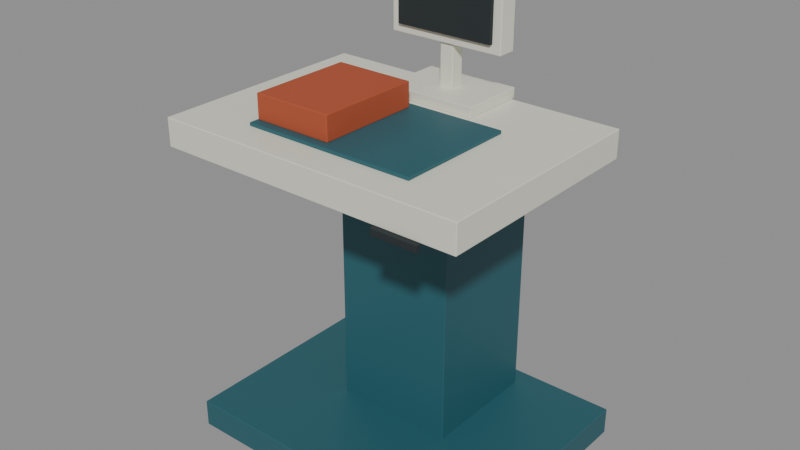 # Source: public-library-self-checkout.blend  (saved by Blender 4.0.36; exported with 4.5.12 LTS)
import bpy
from mathutils import Matrix  # noqa: F401  (used for matrix-valued properties, if any)

bpy.ops.wm.read_factory_settings(use_empty=True)
scene = bpy.context.scene
scene.name = 'Scene'

# ---- materials (node trees are filled in below, after node groups)
mat_muted_teal = bpy.data.materials.new('Muted teal')
mat_muted_teal.use_transparent_shadow = False
mat_muted_teal.diffuse_color = (0.02122, 0.1095, 0.1356, 1.0)
mat_warm_white = bpy.data.materials.new('Warm white')
mat_warm_white.use_transparent_shadow = False
mat_warm_white.diffuse_color = (0.7529, 0.7529, 0.6445, 1.0)
mat_dark_rubber = bpy.data.materials.new('Dark rubber')
mat_dark_rubber.use_transparent_shadow = False
mat_dark_rubber.diffuse_color = (0.01938, 0.02732, 0.02956, 1.0)
mat_terracotta = bpy.data.materials.new('Terracotta')
mat_terracotta.use_transparent_shadow = False
mat_terracotta.diffuse_color = (0.4233, 0.08022, 0.03071, 1.0)

# ---- material node trees
mat_muted_teal.use_nodes = True; mat_muted_teal.node_tree.nodes.clear()
_N = mat_muted_teal.node_tree.nodes; _L = mat_muted_teal.node_tree.links
n0 = _N.new('ShaderNodeBsdfPrincipled'); n0.name = 'Principled BSDF'; n0.location = (10, 300)
n0.inputs[0].default_value = (0.02122, 0.1095, 0.1356, 1.0)
n0.inputs[3].default_value = 1.45
n1 = _N.new('ShaderNodeOutputMaterial'); n1.name = 'Material Output'; n1.location = (300, 300)
_L.new(n0.outputs[0], n1.inputs[0])
n1.is_active_output = True
mat_warm_white.use_nodes = True; mat_warm_white.node_tree.nodes.clear()
_N = mat_warm_white.node_tree.nodes; _L = mat_warm_white.node_tree.links
n0 = _N.new('ShaderNodeBsdfPrincipled'); n0.name = 'Principled BSDF'; n0.location = (10, 300)
n0.inputs[0].default_value = (0.7529, 0.7529, 0.6445, 1.0)
n0.inputs[2].default_value = 0.4
n0.inputs[3].default_value = 1.45
n1 = _N.new('ShaderNodeOutputMaterial'); n1.name = 'Material Output'; n1.location = (300, 300)
_L.new(n0.outputs[0], n1.inputs[0])
n1.is_active_output = True
mat_dark_rubber.use_nodes = True; mat_dark_rubber.node_tree.nodes.clear()
_N = mat_dark_rubber.node_tree.nodes; _L = mat_dark_rubber.node_tree.links
n0 = _N.new('ShaderNodeBsdfPrincipled'); n0.name = 'Principled BSDF'; n0.location = (10, 300)
n0.inputs[0].default_value = (0.01938, 0.02732, 0.02956, 1.0)
n0.inputs[2].default_value = 0.8
n0.inputs[3].default_value = 1.45
n1 = _N.new('ShaderNodeOutputMaterial'); n1.name = 'Material Output'; n1.location = (300, 300)
_L.new(n0.outputs[0], n1.inputs[0])
n1.is_active_output = True
mat_terracotta.use_nodes = True; mat_terracotta.node_tree.nodes.clear()
_N = mat_terracotta.node_tree.nodes; _L = mat_terracotta.node_tree.links
n0 = _N.new('ShaderNodeBsdfPrincipled'); n0.name = 'Principled BSDF'; n0.location = (10, 300)
n0.inputs[0].default_value = (0.4233, 0.08022, 0.03071, 1.0)
n0.inputs[2].default_value = 0.75
n0.inputs[3].default_value = 1.45
n1 = _N.new('ShaderNodeOutputMaterial'); n1.name = 'Material Output'; n1.location = (300, 300)
_L.new(n0.outputs[0], n1.inputs[0])
n1.is_active_output = True

# ---- meshes
me_cube = bpy.data.meshes.new('Cube')
me_cube.from_pydata([(-0.45, -0.35, -0.04), (-0.45, -0.35, 0.04), (-0.45, 0.35, -0.04), (-0.45, 0.35, 0.04), (0.45, -0.35, -0.04), (0.45, -0.35, 0.04), (0.45, 0.35, -0.04), (0.45, 0.35, 0.04)], [], [(0, 1, 3, 2), (2, 3, 7, 6), (6, 7, 5, 4), (4, 5, 1, 0), (2, 6, 4, 0), (7, 3, 1, 5)])
_uv = me_cube.uv_layers.new(name='UVMap')
_uv.uv.foreach_set('vector', [0.375, 0.0, 0.625, 0.0, 0.625, 0.25, 0.375, 0.25, 0.375, 0.25, 0.625, 0.25, 0.625, 0.5, 0.375, 0.5, 0.375, 0.5, 0.625, 0.5, 0.625, 0.75, 0.375, 0.75, 0.375, 0.75, 0.625, 0.75, 0.625, 1.0, 0.375, 1.0, 0.125, 0.5, 0.375, 0.5, 0.375, 0.75, 0.125, 0.75, 0.625, 0.5, 0.875, 0.5, 0.875, 0.75, 0.625, 0.75])
me_cube.materials.append(mat_muted_teal)
me_cube.update()
me_cube_001 = bpy.data.meshes.new('Cube.001')
me_cube_001.from_pydata([(-0.175, -0.175, -0.43), (-0.175, -0.175, 0.43), (-0.175, 0.175, -0.43), (-0.175, 0.175, 0.43), (0.175, -0.175, -0.43), (0.175, -0.175, 0.43), (0.175, 0.175, -0.43), (0.175, 0.175, 0.43)], [], [(0, 1, 3, 2), (2, 3, 7, 6), (6, 7, 5, 4), (4, 5, 1, 0), (2, 6, 4, 0), (7, 3, 1, 5)])
_uv = me_cube_001.uv_layers.new(name='UVMap')
_uv.uv.foreach_set('vector', [0.375, 0.0, 0.625, 0.0, 0.625, 0.25, 0.375, 0.25, 0.375, 0.25, 0.625, 0.25, 0.625, 0.5, 0.375, 0.5, 0.375, 0.5, 0.625, 0.5, 0.625, 0.75, 0.375, 0.75, 0.375, 0.75, 0.625, 0.75, 0.625, 1.0, 0.375, 1.0, 0.125, 0.5, 0.375, 0.5, 0.375, 0.75, 0.125, 0.75, 0.625, 0.5, 0.875, 0.5, 0.875, 0.75, 0.625, 0.75])
me_cube_001.materials.append(mat_muted_teal)
me_cube_001.update()
me_cube_002 = bpy.data.meshes.new('Cube.002')
me_cube_002.from_pydata([(-0.45, -0.325, -0.04), (-0.45, -0.325, 0.04), (-0.45, 0.325, -0.04), (-0.45, 0.325, 0.04), (0.45, -0.325, -0.04), (0.45, -0.325, 0.04), (0.45, 0.325, -0.04), (0.45, 0.325, 0.04)], [], [(0, 1, 3, 2), (2, 3, 7, 6), (6, 7, 5, 4), (4, 5, 1, 0), (2, 6, 4, 0), (7, 3, 1, 5)])
_uv = me_cube_002.uv_layers.new(name='UVMap')
_uv.uv.foreach_set('vector', [0.375, 0.0, 0.625, 0.0, 0.625, 0.25, 0.375, 0.25, 0.375, 0.25, 0.625, 0.25, 0.625, 0.5, 0.375, 0.5, 0.375, 0.5, 0.625, 0.5, 0.625, 0.75, 0.375, 0.75, 0.375, 0.75, 0.625, 0.75, 0.625, 1.0, 0.375, 1.0, 0.125, 0.5, 0.375, 0.5, 0.375, 0.75, 0.125, 0.75, 0.625, 0.5, 0.875, 0.5, 0.875, 0.75, 0.625, 0.75])
me_cube_002.materials.append(mat_warm_white)
me_cube_002.update()
me_cube_003 = bpy.data.meshes.new('Cube.003')
me_cube_003.from_pydata([(-0.25, -0.175, -0.005), (-0.25, -0.175, 0.005), (-0.25, 0.175, -0.005), (-0.25, 0.175, 0.005), (0.25, -0.175, -0.005), (0.25, -0.175, 0.005), (0.25, 0.175, -0.005), (0.25, 0.175, 0.005)], [], [(0, 1, 3, 2), (2, 3, 7, 6), (6, 7, 5, 4), (4, 5, 1, 0), (2, 6, 4, 0), (7, 3, 1, 5)])
_uv = me_cube_003.uv_layers.new(name='UVMap')
_uv.uv.foreach_set('vector', [0.375, 0.0, 0.625, 0.0, 0.625, 0.25, 0.375, 0.25, 0.375, 0.25, 0.625, 0.25, 0.625, 0.5, 0.375, 0.5, 0.375, 0.5, 0.625, 0.5, 0.625, 0.75, 0.375, 0.75, 0.375, 0.75, 0.625, 0.75, 0.625, 1.0, 0.375, 1.0, 0.125, 0.5, 0.375, 0.5, 0.375, 0.75, 0.125, 0.75, 0.625, 0.5, 0.875, 0.5, 0.875, 0.75, 0.625, 0.75])
me_cube_003.materials.append(mat_muted_teal)
me_cube_003.update()
me_cube_004 = bpy.data.meshes.new('Cube.004')
me_cube_004.from_pydata([(-0.135, -0.095, -0.015), (-0.135, -0.095, 0.015), (-0.135, 0.095, -0.015), (-0.135, 0.095, 0.015), (0.135, -0.095, -0.015), (0.135, -0.095, 0.015), (0.135, 0.095, -0.015), (0.135, 0.095, 0.015)], [], [(0, 1, 3, 2), (2, 3, 7, 6), (6, 7, 5, 4), (4, 5, 1, 0), (2, 6, 4, 0), (7, 3, 1, 5)])
_uv = me_cube_004.uv_layers.new(name='UVMap')
_uv.uv.foreach_set('vector', [0.375, 0.0, 0.625, 0.0, 0.625, 0.25, 0.375, 0.25, 0.375, 0.25, 0.625, 0.25, 0.625, 0.5, 0.375, 0.5, 0.375, 0.5, 0.625, 0.5, 0.625, 0.75, 0.375, 0.75, 0.375, 0.75, 0.625, 0.75, 0.625, 1.0, 0.375, 1.0, 0.125, 0.5, 0.375, 0.5, 0.375, 0.75, 0.125, 0.75, 0.625, 0.5, 0.875, 0.5, 0.875, 0.75, 0.625, 0.75])
me_cube_004.materials.append(mat_warm_white)
me_cube_004.update()
me_cube_005 = bpy.data.meshes.new('Cube.005')
me_cube_005.from_pydata([(-0.02, -0.02, -0.115), (-0.02, -0.02, 0.115), (-0.02, 0.02, -0.115), (-0.02, 0.02, 0.115), (0.02, -0.02, -0.115), (0.02, -0.02, 0.115), (0.02, 0.02, -0.115), (0.02, 0.02, 0.115)], [], [(0, 1, 3, 2), (2, 3, 7, 6), (6, 7, 5, 4), (4, 5, 1, 0), (2, 6, 4, 0), (7, 3, 1, 5)])
_uv = me_cube_005.uv_layers.new(name='UVMap')
_uv.uv.foreach_set('vector', [0.375, 0.0, 0.625, 0.0, 0.625, 0.25, 0.375, 0.25, 0.375, 0.25, 0.625, 0.25, 0.625, 0.5, 0.375, 0.5, 0.375, 0.5, 0.625, 0.5, 0.625, 0.75, 0.375, 0.75, 0.375, 0.75, 0.625, 0.75, 0.625, 1.0, 0.375, 1.0, 0.125, 0.5, 0.375, 0.5, 0.375, 0.75, 0.125, 0.75, 0.625, 0.5, 0.875, 0.5, 0.875, 0.75, 0.625, 0.75])
me_cube_005.materials.append(mat_warm_white)
me_cube_005.update()
me_cube_006 = bpy.data.meshes.new('Cube.006')
me_cube_006.from_pydata([(-0.17, -0.0275, -0.11), (-0.17, -0.0275, 0.11), (-0.17, 0.0275, -0.11), (-0.17, 0.0275, 0.11), (0.17, -0.0275, -0.11), (0.17, -0.0275, 0.11), (0.17, 0.0275, -0.11), (0.17, 0.0275, 0.11)], [], [(0, 1, 3, 2), (2, 3, 7, 6), (6, 7, 5, 4), (4, 5, 1, 0), (2, 6, 4, 0), (7, 3, 1, 5)])
_uv = me_cube_006.uv_layers.new(name='UVMap')
_uv.uv.foreach_set('vector', [0.375, 0.0, 0.625, 0.0, 0.625, 0.25, 0.375, 0.25, 0.375, 0.25, 0.625, 0.25, 0.625, 0.5, 0.375, 0.5, 0.375, 0.5, 0.625, 0.5, 0.625, 0.75, 0.375, 0.75, 0.375, 0.75, 0.625, 0.75, 0.625, 1.0, 0.375, 1.0, 0.125, 0.5, 0.375, 0.5, 0.375, 0.75, 0.125, 0.75, 0.625, 0.5, 0.875, 0.5, 0.875, 0.75, 0.625, 0.75])
me_cube_006.materials.append(mat_warm_white)
me_cube_006.update()
me_cube_007 = bpy.data.meshes.new('Cube.007')
me_cube_007.from_pydata([(-0.145, -0.006, -0.085), (-0.145, -0.006, 0.085), (-0.145, 0.006, -0.085), (-0.145, 0.006, 0.085), (0.145, -0.006, -0.085), (0.145, -0.006, 0.085), (0.145, 0.006, -0.085), (0.145, 0.006, 0.085)], [], [(0, 1, 3, 2), (2, 3, 7, 6), (6, 7, 5, 4), (4, 5, 1, 0), (2, 6, 4, 0), (7, 3, 1, 5)])
_uv = me_cube_007.uv_layers.new(name='UVMap')
_uv.uv.foreach_set('vector', [0.375, 0.0, 0.625, 0.0, 0.625, 0.25, 0.375, 0.25, 0.375, 0.25, 0.625, 0.25, 0.625, 0.5, 0.375, 0.5, 0.375, 0.5, 0.625, 0.5, 0.625, 0.75, 0.375, 0.75, 0.375, 0.75, 0.625, 0.75, 0.625, 1.0, 0.375, 1.0, 0.125, 0.5, 0.375, 0.5, 0.375, 0.75, 0.125, 0.75, 0.625, 0.5, 0.875, 0.5, 0.875, 0.75, 0.625, 0.75])
me_cube_007.materials.append(mat_dark_rubber)
me_cube_007.update()
me_cube_008 = bpy.data.meshes.new('Cube.008')
me_cube_008.from_pydata([(-0.115, -0.15, -0.035), (-0.115, -0.15, 0.035), (-0.115, 0.15, -0.035), (-0.115, 0.15, 0.035), (0.115, -0.15, -0.035), (0.115, -0.15, 0.035), (0.115, 0.15, -0.035), (0.115, 0.15, 0.035)], [], [(0, 1, 3, 2), (2, 3, 7, 6), (6, 7, 5, 4), (4, 5, 1, 0), (2, 6, 4, 0), (7, 3, 1, 5)])
_uv = me_cube_008.uv_layers.new(name='UVMap')
_uv.uv.foreach_set('vector', [0.375, 0.0, 0.625, 0.0, 0.625, 0.25, 0.375, 0.25, 0.375, 0.25, 0.625, 0.25, 0.625, 0.5, 0.375, 0.5, 0.375, 0.5, 0.625, 0.5, 0.625, 0.75, 0.375, 0.75, 0.375, 0.75, 0.625, 0.75, 0.625, 1.0, 0.375, 1.0, 0.125, 0.5, 0.375, 0.5, 0.375, 0.75, 0.125, 0.75, 0.625, 0.5, 0.875, 0.5, 0.875, 0.75, 0.625, 0.75])
me_cube_008.materials.append(mat_terracotta)
me_cube_008.update()
me_cube_009 = bpy.data.meshes.new('Cube.009')
me_cube_009.from_pydata([(-0.065, -0.0075, -0.01), (-0.065, -0.0075, 0.01), (-0.065, 0.0075, -0.01), (-0.065, 0.0075, 0.01), (0.065, -0.0075, -0.01), (0.065, -0.0075, 0.01), (0.065, 0.0075, -0.01), (0.065, 0.0075, 0.01)], [], [(0, 1, 3, 2), (2, 3, 7, 6), (6, 7, 5, 4), (4, 5, 1, 0), (2, 6, 4, 0), (7, 3, 1, 5)])
_uv = me_cube_009.uv_layers.new(name='UVMap')
_uv.uv.foreach_set('vector', [0.375, 0.0, 0.625, 0.0, 0.625, 0.25, 0.375, 0.25, 0.375, 0.25, 0.625, 0.25, 0.625, 0.5, 0.375, 0.5, 0.375, 0.5, 0.625, 0.5, 0.625, 0.75, 0.375, 0.75, 0.375, 0.75, 0.625, 0.75, 0.625, 1.0, 0.375, 1.0, 0.125, 0.5, 0.375, 0.5, 0.375, 0.75, 0.125, 0.75, 0.625, 0.5, 0.875, 0.5, 0.875, 0.75, 0.625, 0.75])
me_cube_009.materials.append(mat_dark_rubber)
me_cube_009.update()

# ---- objects
ob_asset_publiclibraryselfcheckout = bpy.data.objects.new('ASSET_PublicLibrarySelfCheckout', None)
ob_base = bpy.data.objects.new('Base', me_cube)
ob_pedestal = bpy.data.objects.new('Pedestal', me_cube_001)
ob_book_pad = bpy.data.objects.new('Book_Pad', me_cube_002)
ob_rfid_surface = bpy.data.objects.new('RFID_Surface', me_cube_003)
ob_terminal_foot = bpy.data.objects.new('Terminal_Foot', me_cube_004)
ob_terminal_stem = bpy.data.objects.new('Terminal_Stem', me_cube_005)
ob_screen_housing = bpy.data.objects.new('Screen_Housing', me_cube_006)
ob_screen = bpy.data.objects.new('Screen', me_cube_007)
ob_book = bpy.data.objects.new('Book', me_cube_008)
ob_receipt_slot = bpy.data.objects.new('Receipt_Slot', me_cube_009)

# ---- transforms, parenting, visibility, modifiers, constraints
ob_asset_publiclibraryselfcheckout.location = (0.0, 0.0, 0.0)
ob_base.parent = ob_asset_publiclibraryselfcheckout
ob_base.location = (0.0, 0.0, 0.04)
_m = ob_base.modifiers.new('Editable eased edges', 'BEVEL')
_m.width = 0.002
_m.width_pct = 0.002
_m.segments = 2
ob_pedestal.parent = ob_asset_publiclibraryselfcheckout
ob_pedestal.location = (0.0, 0.12, 0.47)
_m = ob_pedestal.modifiers.new('Editable eased edges', 'BEVEL')
_m.width = 0.002
_m.width_pct = 0.002
_m.segments = 2
ob_book_pad.parent = ob_asset_publiclibraryselfcheckout
ob_book_pad.location = (0.0, -0.06, 0.92)
_m = ob_book_pad.modifiers.new('Editable eased edges', 'BEVEL')
_m.width = 0.002
_m.width_pct = 0.002
_m.segments = 2
ob_rfid_surface.parent = ob_asset_publiclibraryselfcheckout
ob_rfid_surface.location = (0.0, -0.12, 0.965)
_m = ob_rfid_surface.modifiers.new('Editable eased edges', 'BEVEL')
_m.width = 0.002
_m.width_pct = 0.002
_m.segments = 2
ob_terminal_foot.parent = ob_asset_publiclibraryselfcheckout
ob_terminal_foot.location = (0.0, 0.18, 0.975)
_m = ob_terminal_foot.modifiers.new('Editable eased edges', 'BEVEL')
_m.width = 0.002
_m.width_pct = 0.002
_m.segments = 2
ob_terminal_stem.parent = ob_asset_publiclibraryselfcheckout
ob_terminal_stem.location = (0.0, 0.18, 1.09)
_m = ob_terminal_stem.modifiers.new('Editable eased edges', 'BEVEL')
_m.width = 0.002
_m.width_pct = 0.002
_m.segments = 2
ob_screen_housing.parent = ob_asset_publiclibraryselfcheckout
ob_screen_housing.location = (0.0, 0.18, 1.22)
_m = ob_screen_housing.modifiers.new('Editable eased edges', 'BEVEL')
_m.width = 0.002
_m.width_pct = 0.002
_m.segments = 2
ob_screen.parent = ob_asset_publiclibraryselfcheckout
ob_screen.location = (0.0, 0.148, 1.22)
_m = ob_screen.modifiers.new('Editable eased edges', 'BEVEL')
_m.width = 0.002
_m.width_pct = 0.002
_m.segments = 2
ob_book.parent = ob_asset_publiclibraryselfcheckout
ob_book.location = (-0.13, -0.12, 1.005)
_m = ob_book.modifiers.new('Editable eased edges', 'BEVEL')
_m.width = 0.002
_m.width_pct = 0.002
_m.segments = 2
ob_receipt_slot.parent = ob_asset_publiclibraryselfcheckout
ob_receipt_slot.location = (0.29, -0.391, 0.87)
_m = ob_receipt_slot.modifiers.new('Editable eased edges', 'BEVEL')
_m.width = 0.002
_m.width_pct = 0.002
_m.segments = 2

# ---- collection membership
scene.collection.objects.link(ob_asset_publiclibraryselfcheckout)
scene.collection.objects.link(ob_base)
scene.collection.objects.link(ob_pedestal)
scene.collection.objects.link(ob_book_pad)
scene.collection.objects.link(ob_rfid_surface)
scene.collection.objects.link(ob_terminal_foot)
scene.collection.objects.link(ob_terminal_stem)
scene.collection.objects.link(ob_screen_housing)
scene.collection.objects.link(ob_screen)
scene.collection.objects.link(ob_book)
scene.collection.objects.link(ob_receipt_slot)

# ---- scene / render settings (as saved in the file)
scene.frame_start = 1; scene.frame_end = 49; scene.frame_set(1)
scene.render.engine = 'BLENDER_EEVEE_NEXT'
scene.cycles.sampling_pattern = 'TABULATED_SOBOL'
bpy.context.view_layer.update()

# ---- added for rendering (the .blend has no active camera and no usable light): camera, sun + grey world if the file has none
cam_auto = bpy.data.cameras.new('AutoCamera')
cam_auto.lens = 50.0
cam_auto.sensor_width = 36.0
cam_auto.clip_end = 1000.0
ob_auto_camera = bpy.data.objects.new('AutoCamera', cam_auto)
scene.collection.objects.link(ob_auto_camera)
ob_auto_camera.location = (1.63928, -1.99139, 1.97642)
ob_auto_camera.rotation_euler = (1.09748, -7.21219e-08, 0.694738)
scene.camera = ob_auto_camera
light_auto_sun = bpy.data.lights.new('AutoSun', 'SUN')
light_auto_sun.energy = 3.0
light_auto_sun.angle = 0.0523599
ob_auto_sun = bpy.data.objects.new('AutoSun', light_auto_sun)
scene.collection.objects.link(ob_auto_sun)
ob_auto_sun.rotation_euler = (0.872665, 0.174533, 0.523599)
if scene.world is None:
    world_auto = bpy.data.worlds.new('AutoWorld')
    world_auto.color = (0.3, 0.3, 0.3)
    scene.world = world_auto
bpy.context.view_layer.update()
